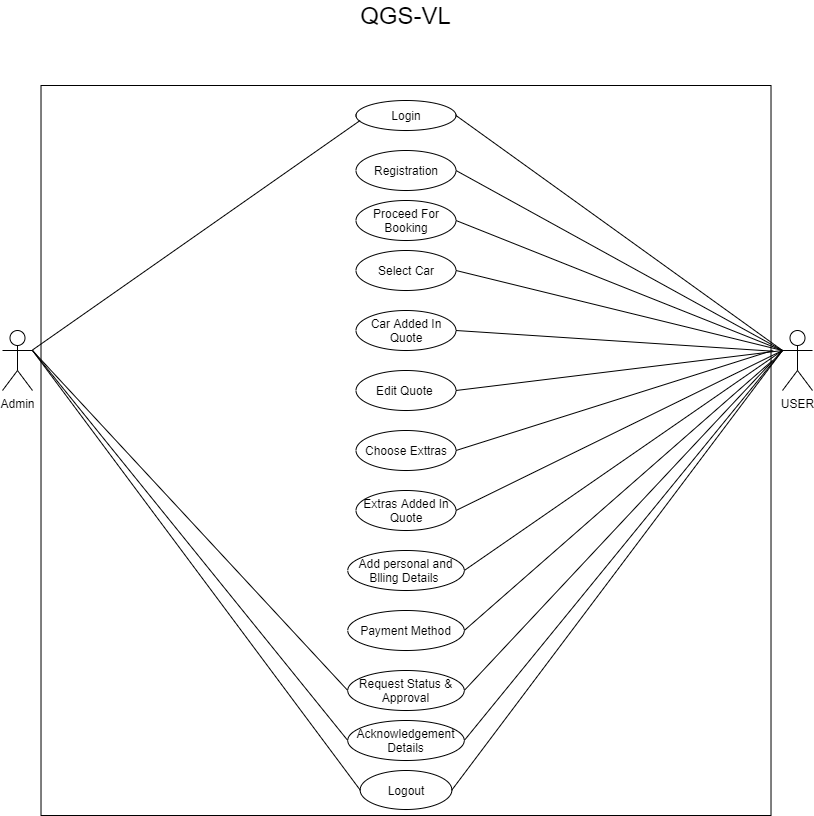

The diagram above was exported from draw.io. Its source (the exported page's mxGraphModel, read from the mxfile embedded in the PNG):
<mxGraphModel dx="1094" dy="419" grid="1" gridSize="10" guides="1" tooltips="1" connect="1" arrows="1" fold="1" page="1" pageScale="1" pageWidth="827" pageHeight="1169" math="0" shadow="0">
  <root>
    <mxCell id="0" />
    <mxCell id="1" parent="0" />
    <mxCell id="lSak8Lz2LEtKTu2Lcc4q-1" value="" style="whiteSpace=wrap;html=1;aspect=fixed;" parent="1" vertex="1">
      <mxGeometry x="48.51" y="135" width="730" height="730" as="geometry" />
    </mxCell>
    <mxCell id="lSak8Lz2LEtKTu2Lcc4q-2" value="Login" style="ellipse;whiteSpace=wrap;html=1;" parent="1" vertex="1">
      <mxGeometry x="363.51" y="150" width="100" height="30" as="geometry" />
    </mxCell>
    <mxCell id="lSak8Lz2LEtKTu2Lcc4q-4" value="Registration" style="ellipse;whiteSpace=wrap;html=1;" parent="1" vertex="1">
      <mxGeometry x="363.5" y="200" width="100" height="40" as="geometry" />
    </mxCell>
    <mxCell id="lSak8Lz2LEtKTu2Lcc4q-5" value="Proceed For Booking" style="ellipse;whiteSpace=wrap;html=1;" parent="1" vertex="1">
      <mxGeometry x="363.5" y="250" width="100" height="40" as="geometry" />
    </mxCell>
    <mxCell id="lSak8Lz2LEtKTu2Lcc4q-6" value="Select Car" style="ellipse;whiteSpace=wrap;html=1;" parent="1" vertex="1">
      <mxGeometry x="363.5" y="300" width="100" height="40" as="geometry" />
    </mxCell>
    <mxCell id="lSak8Lz2LEtKTu2Lcc4q-7" value="Car Added In Quote" style="ellipse;whiteSpace=wrap;html=1;" parent="1" vertex="1">
      <mxGeometry x="363.5" y="360" width="100" height="40" as="geometry" />
    </mxCell>
    <mxCell id="lSak8Lz2LEtKTu2Lcc4q-8" value="Edit Quote&amp;nbsp;" style="ellipse;whiteSpace=wrap;html=1;" parent="1" vertex="1">
      <mxGeometry x="363.5" y="420" width="100" height="40" as="geometry" />
    </mxCell>
    <mxCell id="lSak8Lz2LEtKTu2Lcc4q-9" value="Choose Exttras" style="ellipse;whiteSpace=wrap;html=1;" parent="1" vertex="1">
      <mxGeometry x="363.51" y="480" width="100" height="40" as="geometry" />
    </mxCell>
    <mxCell id="lSak8Lz2LEtKTu2Lcc4q-10" value="Admin" style="shape=umlActor;verticalLabelPosition=bottom;labelBackgroundColor=#ffffff;verticalAlign=top;html=1;outlineConnect=0;" parent="1" vertex="1">
      <mxGeometry x="10" y="380" width="30" height="60" as="geometry" />
    </mxCell>
    <mxCell id="lSak8Lz2LEtKTu2Lcc4q-12" value="&lt;font style=&quot;font-size: 24px&quot;&gt;QGS-VL&lt;/font&gt;" style="text;html=1;strokeColor=none;fillColor=none;align=center;verticalAlign=middle;whiteSpace=wrap;rounded=0;" parent="1" vertex="1">
      <mxGeometry x="316.13" y="50" width="194.75" height="30" as="geometry" />
    </mxCell>
    <mxCell id="lSak8Lz2LEtKTu2Lcc4q-32" value="USER" style="shape=umlActor;verticalLabelPosition=bottom;labelBackgroundColor=#ffffff;verticalAlign=top;html=1;outlineConnect=0;" parent="1" vertex="1">
      <mxGeometry x="790" y="380" width="30" height="60" as="geometry" />
    </mxCell>
    <mxCell id="lSak8Lz2LEtKTu2Lcc4q-33" value="Extras Added In Quote" style="ellipse;whiteSpace=wrap;html=1;" parent="1" vertex="1">
      <mxGeometry x="363.51" y="540" width="100" height="40" as="geometry" />
    </mxCell>
    <mxCell id="lSak8Lz2LEtKTu2Lcc4q-34" value="Add personal and Blling Details&amp;nbsp;" style="ellipse;whiteSpace=wrap;html=1;" parent="1" vertex="1">
      <mxGeometry x="355.26" y="600" width="116.5" height="40" as="geometry" />
    </mxCell>
    <mxCell id="lSak8Lz2LEtKTu2Lcc4q-35" value="Payment Method" style="ellipse;whiteSpace=wrap;html=1;" parent="1" vertex="1">
      <mxGeometry x="355.26" y="660" width="116.5" height="40" as="geometry" />
    </mxCell>
    <mxCell id="lSak8Lz2LEtKTu2Lcc4q-36" value="Request Status &amp;amp;&lt;br&gt;Approval" style="ellipse;whiteSpace=wrap;html=1;" parent="1" vertex="1">
      <mxGeometry x="355.25" y="720" width="116.5" height="40" as="geometry" />
    </mxCell>
    <mxCell id="lSak8Lz2LEtKTu2Lcc4q-37" value="Acknowledgement&lt;br&gt;Details" style="ellipse;whiteSpace=wrap;html=1;" parent="1" vertex="1">
      <mxGeometry x="355.26" y="770" width="116.5" height="40" as="geometry" />
    </mxCell>
    <mxCell id="lSak8Lz2LEtKTu2Lcc4q-38" value="Logout" style="ellipse;whiteSpace=wrap;html=1;" parent="1" vertex="1">
      <mxGeometry x="367.63" y="820" width="91.75" height="39" as="geometry" />
    </mxCell>
    <mxCell id="lSak8Lz2LEtKTu2Lcc4q-41" value="" style="endArrow=none;html=1;" parent="1" source="lSak8Lz2LEtKTu2Lcc4q-10" edge="1">
      <mxGeometry width="50" height="50" relative="1" as="geometry">
        <mxPoint x="317.63" y="220" as="sourcePoint" />
        <mxPoint x="367.63" y="170" as="targetPoint" />
      </mxGeometry>
    </mxCell>
    <mxCell id="lSak8Lz2LEtKTu2Lcc4q-45" value="" style="endArrow=none;html=1;exitX=1;exitY=0.5;exitDx=0;exitDy=0;" parent="1" source="lSak8Lz2LEtKTu2Lcc4q-2" edge="1">
      <mxGeometry width="50" height="50" relative="1" as="geometry">
        <mxPoint x="740" y="450" as="sourcePoint" />
        <mxPoint x="790" y="400" as="targetPoint" />
      </mxGeometry>
    </mxCell>
    <mxCell id="lSak8Lz2LEtKTu2Lcc4q-46" value="" style="endArrow=none;html=1;exitX=1;exitY=0.5;exitDx=0;exitDy=0;" parent="1" source="lSak8Lz2LEtKTu2Lcc4q-5" edge="1">
      <mxGeometry width="50" height="50" relative="1" as="geometry">
        <mxPoint x="740" y="450" as="sourcePoint" />
        <mxPoint x="790" y="400" as="targetPoint" />
      </mxGeometry>
    </mxCell>
    <mxCell id="lSak8Lz2LEtKTu2Lcc4q-47" value="" style="endArrow=none;html=1;exitX=1;exitY=0.3333333333333333;exitDx=0;exitDy=0;exitPerimeter=0;entryX=0;entryY=0.5;entryDx=0;entryDy=0;" parent="1" source="lSak8Lz2LEtKTu2Lcc4q-10" target="lSak8Lz2LEtKTu2Lcc4q-38" edge="1">
      <mxGeometry width="50" height="50" relative="1" as="geometry">
        <mxPoint x="200" y="570" as="sourcePoint" />
        <mxPoint x="250" y="520" as="targetPoint" />
      </mxGeometry>
    </mxCell>
    <mxCell id="lSak8Lz2LEtKTu2Lcc4q-48" value="" style="endArrow=none;html=1;exitX=1;exitY=0.5;exitDx=0;exitDy=0;entryX=0;entryY=0.3333333333333333;entryDx=0;entryDy=0;entryPerimeter=0;" parent="1" source="lSak8Lz2LEtKTu2Lcc4q-38" target="lSak8Lz2LEtKTu2Lcc4q-32" edge="1">
      <mxGeometry width="50" height="50" relative="1" as="geometry">
        <mxPoint x="760" y="460" as="sourcePoint" />
        <mxPoint x="810" y="410" as="targetPoint" />
      </mxGeometry>
    </mxCell>
    <mxCell id="lSak8Lz2LEtKTu2Lcc4q-49" value="" style="endArrow=none;html=1;exitX=1;exitY=0.5;exitDx=0;exitDy=0;" parent="1" source="lSak8Lz2LEtKTu2Lcc4q-4" edge="1">
      <mxGeometry width="50" height="50" relative="1" as="geometry">
        <mxPoint x="740" y="450" as="sourcePoint" />
        <mxPoint x="790" y="400" as="targetPoint" />
      </mxGeometry>
    </mxCell>
    <mxCell id="lSak8Lz2LEtKTu2Lcc4q-51" value="" style="endArrow=none;html=1;exitX=1;exitY=0.5;exitDx=0;exitDy=0;" parent="1" source="lSak8Lz2LEtKTu2Lcc4q-6" edge="1">
      <mxGeometry width="50" height="50" relative="1" as="geometry">
        <mxPoint x="600" y="440" as="sourcePoint" />
        <mxPoint x="790" y="400" as="targetPoint" />
      </mxGeometry>
    </mxCell>
    <mxCell id="lSak8Lz2LEtKTu2Lcc4q-52" value="" style="endArrow=none;html=1;exitX=1;exitY=0.3333333333333333;exitDx=0;exitDy=0;exitPerimeter=0;entryX=0;entryY=0.5;entryDx=0;entryDy=0;" parent="1" source="lSak8Lz2LEtKTu2Lcc4q-10" target="lSak8Lz2LEtKTu2Lcc4q-36" edge="1">
      <mxGeometry width="50" height="50" relative="1" as="geometry">
        <mxPoint x="140" y="460" as="sourcePoint" />
        <mxPoint x="190" y="410" as="targetPoint" />
      </mxGeometry>
    </mxCell>
    <mxCell id="lSak8Lz2LEtKTu2Lcc4q-53" value="" style="endArrow=none;html=1;entryX=1.003;entryY=0.364;entryDx=0;entryDy=0;entryPerimeter=0;exitX=1;exitY=0.5;exitDx=0;exitDy=0;" parent="1" source="lSak8Lz2LEtKTu2Lcc4q-7" target="lSak8Lz2LEtKTu2Lcc4q-1" edge="1">
      <mxGeometry width="50" height="50" relative="1" as="geometry">
        <mxPoint x="540" y="450" as="sourcePoint" />
        <mxPoint x="590" y="400" as="targetPoint" />
      </mxGeometry>
    </mxCell>
    <mxCell id="lSak8Lz2LEtKTu2Lcc4q-54" value="" style="endArrow=none;html=1;exitX=1;exitY=0.5;exitDx=0;exitDy=0;" parent="1" source="lSak8Lz2LEtKTu2Lcc4q-9" edge="1">
      <mxGeometry width="50" height="50" relative="1" as="geometry">
        <mxPoint x="630" y="510" as="sourcePoint" />
        <mxPoint x="780" y="400" as="targetPoint" />
      </mxGeometry>
    </mxCell>
    <mxCell id="lSak8Lz2LEtKTu2Lcc4q-55" value="" style="endArrow=none;html=1;exitX=1;exitY=0.5;exitDx=0;exitDy=0;" parent="1" source="lSak8Lz2LEtKTu2Lcc4q-8" edge="1">
      <mxGeometry width="50" height="50" relative="1" as="geometry">
        <mxPoint x="600" y="490" as="sourcePoint" />
        <mxPoint x="790" y="400" as="targetPoint" />
      </mxGeometry>
    </mxCell>
    <mxCell id="lSak8Lz2LEtKTu2Lcc4q-56" value="" style="endArrow=none;html=1;exitX=1;exitY=0.5;exitDx=0;exitDy=0;" parent="1" source="lSak8Lz2LEtKTu2Lcc4q-33" edge="1">
      <mxGeometry width="50" height="50" relative="1" as="geometry">
        <mxPoint x="540" y="550" as="sourcePoint" />
        <mxPoint x="790" y="400" as="targetPoint" />
      </mxGeometry>
    </mxCell>
    <mxCell id="lSak8Lz2LEtKTu2Lcc4q-57" value="" style="endArrow=none;html=1;exitX=1;exitY=0.5;exitDx=0;exitDy=0;" parent="1" source="lSak8Lz2LEtKTu2Lcc4q-34" edge="1">
      <mxGeometry width="50" height="50" relative="1" as="geometry">
        <mxPoint x="520" y="630" as="sourcePoint" />
        <mxPoint x="790" y="400" as="targetPoint" />
      </mxGeometry>
    </mxCell>
    <mxCell id="lSak8Lz2LEtKTu2Lcc4q-58" value="" style="endArrow=none;html=1;exitX=1;exitY=0.5;exitDx=0;exitDy=0;" parent="1" source="lSak8Lz2LEtKTu2Lcc4q-36" edge="1">
      <mxGeometry width="50" height="50" relative="1" as="geometry">
        <mxPoint x="530" y="670" as="sourcePoint" />
        <mxPoint x="790" y="400" as="targetPoint" />
      </mxGeometry>
    </mxCell>
    <mxCell id="lSak8Lz2LEtKTu2Lcc4q-59" value="" style="endArrow=none;html=1;exitX=1;exitY=0.5;exitDx=0;exitDy=0;" parent="1" source="lSak8Lz2LEtKTu2Lcc4q-35" edge="1">
      <mxGeometry width="50" height="50" relative="1" as="geometry">
        <mxPoint x="520" y="670" as="sourcePoint" />
        <mxPoint x="780" y="410" as="targetPoint" />
      </mxGeometry>
    </mxCell>
    <mxCell id="lSak8Lz2LEtKTu2Lcc4q-60" value="" style="endArrow=none;html=1;entryX=0;entryY=0.5;entryDx=0;entryDy=0;exitX=1;exitY=0.3333333333333333;exitDx=0;exitDy=0;exitPerimeter=0;" parent="1" source="lSak8Lz2LEtKTu2Lcc4q-10" target="lSak8Lz2LEtKTu2Lcc4q-37" edge="1">
      <mxGeometry width="50" height="50" relative="1" as="geometry">
        <mxPoint x="140" y="740" as="sourcePoint" />
        <mxPoint x="190" y="690" as="targetPoint" />
      </mxGeometry>
    </mxCell>
    <mxCell id="lSak8Lz2LEtKTu2Lcc4q-61" value="" style="endArrow=none;html=1;exitX=1;exitY=0.5;exitDx=0;exitDy=0;" parent="1" source="lSak8Lz2LEtKTu2Lcc4q-37" edge="1">
      <mxGeometry width="50" height="50" relative="1" as="geometry">
        <mxPoint x="640" y="720" as="sourcePoint" />
        <mxPoint x="790" y="400" as="targetPoint" />
      </mxGeometry>
    </mxCell>
  </root>
</mxGraphModel>